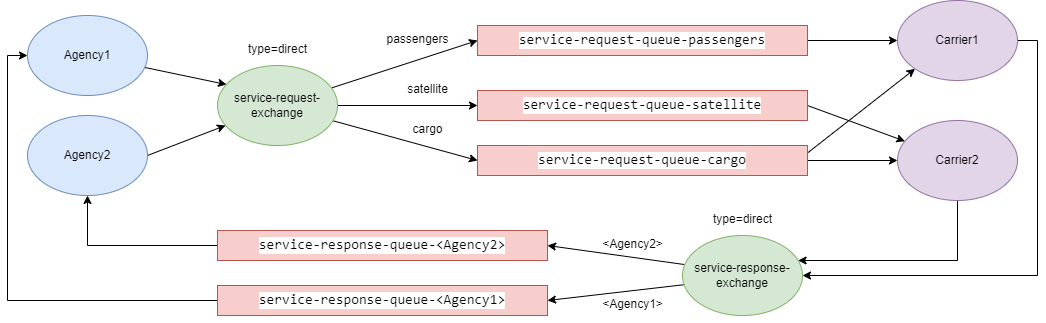

The diagram above was exported from draw.io. Its source (the exported page's mxGraphModel, read from the mxfile embedded in the PNG):
<mxGraphModel dx="1434" dy="764" grid="1" gridSize="10" guides="1" tooltips="1" connect="1" arrows="1" fold="1" page="1" pageScale="1" pageWidth="1169" pageHeight="827" math="0" shadow="0">
  <root>
    <mxCell id="0" />
    <mxCell id="1" parent="0" />
    <mxCell id="jGxZzk2yZhkXXIwP2pY9-4" value="" style="rounded=0;orthogonalLoop=1;jettySize=auto;html=1;entryX=0.075;entryY=0.238;entryDx=0;entryDy=0;entryPerimeter=0;" parent="1" source="jGxZzk2yZhkXXIwP2pY9-1" target="jGxZzk2yZhkXXIwP2pY9-2" edge="1">
      <mxGeometry relative="1" as="geometry" />
    </mxCell>
    <mxCell id="jGxZzk2yZhkXXIwP2pY9-1" value="Agency1" style="ellipse;whiteSpace=wrap;html=1;fillColor=#dae8fc;strokeColor=#6c8ebf;" parent="1" vertex="1">
      <mxGeometry x="80" y="215" width="120" height="80" as="geometry" />
    </mxCell>
    <mxCell id="jGxZzk2yZhkXXIwP2pY9-8" value="" style="rounded=0;orthogonalLoop=1;jettySize=auto;html=1;entryX=0;entryY=0.5;entryDx=0;entryDy=0;" parent="1" source="jGxZzk2yZhkXXIwP2pY9-2" target="jGxZzk2yZhkXXIwP2pY9-5" edge="1">
      <mxGeometry relative="1" as="geometry" />
    </mxCell>
    <mxCell id="jGxZzk2yZhkXXIwP2pY9-11" style="rounded=0;orthogonalLoop=1;jettySize=auto;html=1;exitX=1;exitY=0.5;exitDx=0;exitDy=0;entryX=0;entryY=0.5;entryDx=0;entryDy=0;" parent="1" source="jGxZzk2yZhkXXIwP2pY9-2" target="jGxZzk2yZhkXXIwP2pY9-10" edge="1">
      <mxGeometry relative="1" as="geometry" />
    </mxCell>
    <mxCell id="jGxZzk2yZhkXXIwP2pY9-15" style="rounded=0;orthogonalLoop=1;jettySize=auto;html=1;entryX=0;entryY=0.5;entryDx=0;entryDy=0;" parent="1" source="jGxZzk2yZhkXXIwP2pY9-2" target="jGxZzk2yZhkXXIwP2pY9-14" edge="1">
      <mxGeometry relative="1" as="geometry" />
    </mxCell>
    <mxCell id="jGxZzk2yZhkXXIwP2pY9-2" value="service-request-exchange" style="ellipse;whiteSpace=wrap;html=1;fillColor=#d5e8d4;strokeColor=#82b366;" parent="1" vertex="1">
      <mxGeometry x="270" y="265" width="120" height="80" as="geometry" />
    </mxCell>
    <mxCell id="jGxZzk2yZhkXXIwP2pY9-18" value="" style="rounded=0;orthogonalLoop=1;jettySize=auto;html=1;" parent="1" source="jGxZzk2yZhkXXIwP2pY9-5" target="jGxZzk2yZhkXXIwP2pY9-17" edge="1">
      <mxGeometry relative="1" as="geometry" />
    </mxCell>
    <mxCell id="jGxZzk2yZhkXXIwP2pY9-5" value="&lt;pre style=&quot;background-color: rgb(255, 255, 255); font-family: &amp;quot;JetBrains Mono&amp;quot;, monospace; font-size: 10.5pt;&quot;&gt;service-request-queue-passengers&lt;/pre&gt;" style="rounded=0;whiteSpace=wrap;html=1;fillColor=#f8cecc;strokeColor=#b85450;" parent="1" vertex="1">
      <mxGeometry x="530" y="225" width="330" height="30" as="geometry" />
    </mxCell>
    <mxCell id="jGxZzk2yZhkXXIwP2pY9-7" value="&lt;span style=&quot;font-weight: normal;&quot;&gt;&lt;font style=&quot;font-size: 12px;&quot;&gt;type=direct&lt;/font&gt;&lt;/span&gt;" style="text;strokeColor=none;fillColor=none;html=1;fontSize=24;fontStyle=1;verticalAlign=middle;align=center;" parent="1" vertex="1">
      <mxGeometry x="280" y="225" width="100" height="40" as="geometry" />
    </mxCell>
    <mxCell id="jGxZzk2yZhkXXIwP2pY9-9" value="&lt;span style=&quot;font-weight: normal;&quot;&gt;&lt;font style=&quot;font-size: 12px;&quot;&gt;passengers&lt;/font&gt;&lt;/span&gt;" style="text;strokeColor=none;fillColor=none;html=1;fontSize=24;fontStyle=1;verticalAlign=middle;align=center;" parent="1" vertex="1">
      <mxGeometry x="420" y="215" width="100" height="40" as="geometry" />
    </mxCell>
    <mxCell id="jGxZzk2yZhkXXIwP2pY9-27" value="" style="rounded=0;orthogonalLoop=1;jettySize=auto;html=1;exitX=1;exitY=0.5;exitDx=0;exitDy=0;" parent="1" source="jGxZzk2yZhkXXIwP2pY9-10" target="jGxZzk2yZhkXXIwP2pY9-20" edge="1">
      <mxGeometry relative="1" as="geometry" />
    </mxCell>
    <mxCell id="jGxZzk2yZhkXXIwP2pY9-10" value="&lt;pre style=&quot;background-color: rgb(255, 255, 255); font-family: &amp;quot;JetBrains Mono&amp;quot;, monospace; font-size: 10.5pt;&quot;&gt;service-request-queue-satellite&lt;/pre&gt;" style="rounded=0;whiteSpace=wrap;html=1;fillColor=#f8cecc;strokeColor=#b85450;" parent="1" vertex="1">
      <mxGeometry x="530" y="290" width="330" height="30" as="geometry" />
    </mxCell>
    <mxCell id="jGxZzk2yZhkXXIwP2pY9-12" value="&lt;span style=&quot;font-weight: normal;&quot;&gt;&lt;font style=&quot;font-size: 12px;&quot;&gt;satellite&lt;/font&gt;&lt;/span&gt;" style="text;strokeColor=none;fillColor=none;html=1;fontSize=24;fontStyle=1;verticalAlign=middle;align=center;" parent="1" vertex="1">
      <mxGeometry x="430" y="265" width="100" height="40" as="geometry" />
    </mxCell>
    <mxCell id="jGxZzk2yZhkXXIwP2pY9-23" value="" style="rounded=0;orthogonalLoop=1;jettySize=auto;html=1;" parent="1" source="jGxZzk2yZhkXXIwP2pY9-14" target="jGxZzk2yZhkXXIwP2pY9-20" edge="1">
      <mxGeometry relative="1" as="geometry" />
    </mxCell>
    <mxCell id="jGxZzk2yZhkXXIwP2pY9-26" style="rounded=0;orthogonalLoop=1;jettySize=auto;html=1;exitX=1;exitY=0.25;exitDx=0;exitDy=0;entryX=0;entryY=1;entryDx=0;entryDy=0;" parent="1" source="jGxZzk2yZhkXXIwP2pY9-14" target="jGxZzk2yZhkXXIwP2pY9-17" edge="1">
      <mxGeometry relative="1" as="geometry" />
    </mxCell>
    <mxCell id="jGxZzk2yZhkXXIwP2pY9-14" value="&lt;pre style=&quot;background-color: rgb(255, 255, 255); font-family: &amp;quot;JetBrains Mono&amp;quot;, monospace; font-size: 10.5pt;&quot;&gt;service-request-queue-cargo&lt;/pre&gt;" style="rounded=0;whiteSpace=wrap;html=1;fillColor=#f8cecc;strokeColor=#b85450;" parent="1" vertex="1">
      <mxGeometry x="530" y="345" width="330" height="30" as="geometry" />
    </mxCell>
    <mxCell id="jGxZzk2yZhkXXIwP2pY9-16" value="&lt;span style=&quot;font-weight: normal;&quot;&gt;&lt;font style=&quot;font-size: 12px;&quot;&gt;cargo&lt;/font&gt;&lt;/span&gt;" style="text;strokeColor=none;fillColor=none;html=1;fontSize=24;fontStyle=1;verticalAlign=middle;align=center;" parent="1" vertex="1">
      <mxGeometry x="430" y="305" width="100" height="40" as="geometry" />
    </mxCell>
    <mxCell id="jGxZzk2yZhkXXIwP2pY9-31" style="edgeStyle=orthogonalEdgeStyle;rounded=0;orthogonalLoop=1;jettySize=auto;html=1;entryX=1;entryY=0.5;entryDx=0;entryDy=0;" parent="1" source="jGxZzk2yZhkXXIwP2pY9-17" target="jGxZzk2yZhkXXIwP2pY9-28" edge="1">
      <mxGeometry relative="1" as="geometry">
        <mxPoint x="1100" y="240" as="targetPoint" />
        <Array as="points">
          <mxPoint x="1090" y="240" />
          <mxPoint x="1090" y="475" />
        </Array>
      </mxGeometry>
    </mxCell>
    <mxCell id="jGxZzk2yZhkXXIwP2pY9-17" value="Carrier1" style="ellipse;whiteSpace=wrap;html=1;fillColor=#e1d5e7;strokeColor=#9673a6;" parent="1" vertex="1">
      <mxGeometry x="950" y="200" width="120" height="80" as="geometry" />
    </mxCell>
    <mxCell id="jGxZzk2yZhkXXIwP2pY9-34" style="edgeStyle=orthogonalEdgeStyle;rounded=0;orthogonalLoop=1;jettySize=auto;html=1;exitX=0.5;exitY=1;exitDx=0;exitDy=0;" parent="1" source="jGxZzk2yZhkXXIwP2pY9-20" target="jGxZzk2yZhkXXIwP2pY9-28" edge="1">
      <mxGeometry relative="1" as="geometry">
        <Array as="points">
          <mxPoint x="1010" y="460" />
        </Array>
      </mxGeometry>
    </mxCell>
    <mxCell id="jGxZzk2yZhkXXIwP2pY9-20" value="Carrier2" style="ellipse;whiteSpace=wrap;html=1;fillColor=#e1d5e7;strokeColor=#9673a6;" parent="1" vertex="1">
      <mxGeometry x="950" y="320" width="120" height="80" as="geometry" />
    </mxCell>
    <mxCell id="jGxZzk2yZhkXXIwP2pY9-41" style="rounded=0;orthogonalLoop=1;jettySize=auto;html=1;exitX=0.017;exitY=0.363;exitDx=0;exitDy=0;entryX=1;entryY=0.5;entryDx=0;entryDy=0;exitPerimeter=0;" parent="1" source="jGxZzk2yZhkXXIwP2pY9-28" target="jGxZzk2yZhkXXIwP2pY9-38" edge="1">
      <mxGeometry relative="1" as="geometry" />
    </mxCell>
    <mxCell id="jGxZzk2yZhkXXIwP2pY9-43" style="rounded=0;orthogonalLoop=1;jettySize=auto;html=1;exitX=0.025;exitY=0.613;exitDx=0;exitDy=0;entryX=1;entryY=0.5;entryDx=0;entryDy=0;exitPerimeter=0;" parent="1" source="jGxZzk2yZhkXXIwP2pY9-28" target="jGxZzk2yZhkXXIwP2pY9-42" edge="1">
      <mxGeometry relative="1" as="geometry" />
    </mxCell>
    <mxCell id="jGxZzk2yZhkXXIwP2pY9-28" value="service-response-exchange" style="ellipse;whiteSpace=wrap;html=1;fillColor=#d5e8d4;strokeColor=#82b366;" parent="1" vertex="1">
      <mxGeometry x="735" y="435" width="120" height="80" as="geometry" />
    </mxCell>
    <mxCell id="jGxZzk2yZhkXXIwP2pY9-35" value="&lt;span style=&quot;font-weight: normal;&quot;&gt;&lt;font style=&quot;font-size: 12px;&quot;&gt;type=direct&lt;/font&gt;&lt;/span&gt;" style="text;strokeColor=none;fillColor=none;html=1;fontSize=24;fontStyle=1;verticalAlign=middle;align=center;" parent="1" vertex="1">
      <mxGeometry x="745" y="395" width="100" height="40" as="geometry" />
    </mxCell>
    <mxCell id="jGxZzk2yZhkXXIwP2pY9-37" style="rounded=0;orthogonalLoop=1;jettySize=auto;html=1;exitX=1;exitY=0.5;exitDx=0;exitDy=0;" parent="1" source="jGxZzk2yZhkXXIwP2pY9-36" target="jGxZzk2yZhkXXIwP2pY9-2" edge="1">
      <mxGeometry relative="1" as="geometry" />
    </mxCell>
    <mxCell id="jGxZzk2yZhkXXIwP2pY9-36" value="Agency2" style="ellipse;whiteSpace=wrap;html=1;fillColor=#dae8fc;strokeColor=#6c8ebf;" parent="1" vertex="1">
      <mxGeometry x="80" y="315" width="120" height="80" as="geometry" />
    </mxCell>
    <mxCell id="jGxZzk2yZhkXXIwP2pY9-44" style="edgeStyle=orthogonalEdgeStyle;rounded=0;orthogonalLoop=1;jettySize=auto;html=1;exitX=0;exitY=0.5;exitDx=0;exitDy=0;entryX=0.5;entryY=1;entryDx=0;entryDy=0;" parent="1" source="jGxZzk2yZhkXXIwP2pY9-38" target="jGxZzk2yZhkXXIwP2pY9-36" edge="1">
      <mxGeometry relative="1" as="geometry">
        <mxPoint x="140" y="400" as="targetPoint" />
      </mxGeometry>
    </mxCell>
    <mxCell id="jGxZzk2yZhkXXIwP2pY9-38" value="&lt;pre style=&quot;background-color: rgb(255, 255, 255); font-family: &amp;quot;JetBrains Mono&amp;quot;, monospace; font-size: 10.5pt;&quot;&gt;service-response-queue-&amp;lt;Agency2&amp;gt;&lt;/pre&gt;" style="rounded=0;whiteSpace=wrap;html=1;fillColor=#f8cecc;strokeColor=#b85450;" parent="1" vertex="1">
      <mxGeometry x="270" y="430" width="330" height="30" as="geometry" />
    </mxCell>
    <mxCell id="jGxZzk2yZhkXXIwP2pY9-45" style="edgeStyle=orthogonalEdgeStyle;rounded=0;orthogonalLoop=1;jettySize=auto;html=1;exitX=0;exitY=0.5;exitDx=0;exitDy=0;entryX=0;entryY=0.5;entryDx=0;entryDy=0;" parent="1" source="jGxZzk2yZhkXXIwP2pY9-42" target="jGxZzk2yZhkXXIwP2pY9-1" edge="1">
      <mxGeometry relative="1" as="geometry" />
    </mxCell>
    <mxCell id="jGxZzk2yZhkXXIwP2pY9-42" value="&lt;pre style=&quot;background-color: rgb(255, 255, 255); font-family: &amp;quot;JetBrains Mono&amp;quot;, monospace; font-size: 10.5pt;&quot;&gt;service-response-queue-&amp;lt;Agency1&amp;gt;&lt;/pre&gt;" style="rounded=0;whiteSpace=wrap;html=1;fillColor=#f8cecc;strokeColor=#b85450;" parent="1" vertex="1">
      <mxGeometry x="270" y="485" width="330" height="30" as="geometry" />
    </mxCell>
    <mxCell id="jGxZzk2yZhkXXIwP2pY9-46" value="&lt;span style=&quot;font-weight: normal;&quot;&gt;&lt;font style=&quot;font-size: 12px;&quot;&gt;&amp;lt;Agency2&amp;gt;&lt;/font&gt;&lt;/span&gt;" style="text;strokeColor=none;fillColor=none;html=1;fontSize=24;fontStyle=1;verticalAlign=middle;align=center;" parent="1" vertex="1">
      <mxGeometry x="635" y="420" width="100" height="40" as="geometry" />
    </mxCell>
    <mxCell id="jGxZzk2yZhkXXIwP2pY9-47" value="&lt;span style=&quot;font-weight: normal;&quot;&gt;&lt;font style=&quot;font-size: 12px;&quot;&gt;&amp;lt;Agency1&amp;gt;&lt;/font&gt;&lt;/span&gt;" style="text;strokeColor=none;fillColor=none;html=1;fontSize=24;fontStyle=1;verticalAlign=middle;align=center;" parent="1" vertex="1">
      <mxGeometry x="635" y="480" width="100" height="40" as="geometry" />
    </mxCell>
  </root>
</mxGraphModel>